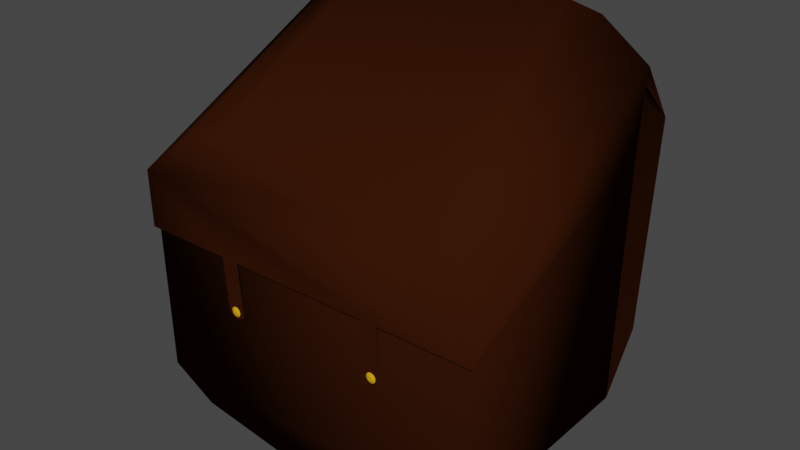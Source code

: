 # Source: backpack.blend  (saved by Blender 2.92.15; exported with 4.5.12 LTS)
import bpy
from mathutils import Matrix  # noqa: F401  (used for matrix-valued properties, if any)

bpy.ops.wm.read_factory_settings(use_empty=True)
scene = bpy.context.scene
scene.name = 'Scene'

# ---- collections
col_collection = bpy.data.collections.new('Collection'); scene.collection.children.link(col_collection)

# ---- materials (node trees are filled in below, after node groups)
mat_brown = bpy.data.materials.new('brown')
mat_brown.alpha_threshold = 0.0
mat_brown.use_transparent_shadow = False
mat_brown.line_color = (0.0, 0.0, 0.0, 1.0)
mat_metal = bpy.data.materials.new('metal')
mat_metal.use_transparent_shadow = False

# ---- material node trees
mat_brown.use_nodes = True; mat_brown.node_tree.nodes.clear()
_N = mat_brown.node_tree.nodes; _L = mat_brown.node_tree.links
n0 = _N.new('ShaderNodeOutputMaterial'); n0.name = 'Material Output'; n0.location = (300, 300)
n1 = _N.new('ShaderNodeBsdfPrincipled'); n1.name = 'Principled BSDF'; n1.location = (10, 300)
n1.distribution = 'GGX'
n1.subsurface_method = 'BURLEY'
n1.inputs[0].default_value = (0.03583, 0.008521, 0.001954, 1.0)
n1.inputs[2].default_value = 1.0
n1.inputs[3].default_value = 1.45
n1.inputs[13].default_value = 0.0
n1.inputs[27].default_value = (0.0, 0.0, 0.0, 1.0)
n1.inputs[28].default_value = 1.0
_L.new(n1.outputs[0], n0.inputs[0])
n0.is_active_output = True
mat_metal.use_nodes = True; mat_metal.node_tree.nodes.clear()
_N = mat_metal.node_tree.nodes; _L = mat_metal.node_tree.links
n0 = _N.new('ShaderNodeBsdfPrincipled'); n0.name = 'Principled BSDF'; n0.location = (10, 300)
n0.distribution = 'GGX'
n0.subsurface_method = 'BURLEY'
n0.inputs[0].default_value = (0.8, 0.3806, 0.0, 1.0)
n0.inputs[3].default_value = 1.45
n0.inputs[27].default_value = (0.0, 0.0, 0.0, 1.0)
n0.inputs[28].default_value = 1.0
n1 = _N.new('ShaderNodeOutputMaterial'); n1.name = 'Material Output'; n1.location = (300, 300)
_L.new(n0.outputs[0], n1.inputs[0])
n1.is_active_output = True

# ---- world
world_world = bpy.data.worlds.new('World'); scene.world = world_world
world_world.use_nodes = True; world_world.node_tree.nodes.clear()
_N = world_world.node_tree.nodes; _L = world_world.node_tree.links
n0 = _N.new('ShaderNodeOutputWorld'); n0.name = 'World Output'; n0.location = (300, 300)
n1 = _N.new('ShaderNodeBackground'); n1.name = 'Background'; n1.location = (10, 300)
n1.inputs[0].default_value = (0.05088, 0.05088, 0.05088, 1.0)
_L.new(n1.outputs[0], n0.inputs[0])
n0.is_active_output = True
world_world.color = (0.05088, 0.05088, 0.05088)
world_world.use_sun_shadow = False
world_world.sun_shadow_jitter_overblur = 0.0

# ---- meshes
me_plane = bpy.data.meshes.new('Plane')
me_plane.from_pydata([(-1.0, 1.0, 0.8402), (1.0, 1.0, 0.8402), (-0.7686, 1.181, 0.8126), (0.7686, 1.181, 0.8126), (-0.2449, 1.299, 0.7778), (0.2449, 1.299, 0.7778), (-1.0, 1.0, -0.398), (1.0, 1.0, -0.398), (-0.7686, 1.181, -0.3703), (0.7686, 1.181, -0.3703), (-0.2449, 1.299, -0.3356), (0.2449, 1.299, -0.3356), (-1.0, -0.04503, 0.8565), (1.0, -0.04503, 0.8565), (-1.013, -0.4461, -0.4225), (1.013, -0.4461, -0.4225), (-1.026, -0.1804, 0.8781), (1.026, -0.1804, 0.8781), (-0.7765, -0.3824, 0.8485), (0.7765, -0.3824, 0.8485), (-0.5845, -0.4417, 0.8109), (0.5845, -0.4417, 0.8109), (-1.026, -0.8352, -0.4359), (1.026, -0.8352, -0.4359), (-0.7765, -1.037, -0.4062), (0.7765, -1.037, -0.4062), (-0.5845, -1.096, -0.3686), (0.5845, -1.096, -0.3686), (-1.026, 0.1448, 0.8731), (1.026, 0.1448, 0.8731), (0.3976, 0.1448, 0.8731), (-0.4002, 0.1448, 0.8731), (0.5016, 0.1448, 0.8731), (-0.4994, 0.1448, 0.8731), (0.3976, 0.4559, 0.8529), (-0.4002, 0.4559, 0.8529), (0.5016, 0.4559, 0.8529), (-0.4994, 0.4559, 0.8529), (0.4118, 0.4765, 0.8529), (-0.4179, 0.473, 0.8529), (0.4875, 0.4765, 0.8529), (-0.4817, 0.473, 0.8529), (-0.438, 0.4816, 0.8529), (-0.4617, 0.4816, 0.8529), (0.4428, 0.4902, 0.8529), (0.4564, 0.4902, 0.8529), (0.4494, 0.4186, 0.8575), (0.4549, 0.4191, 0.8575), (0.4602, 0.4207, 0.8575), (0.4651, 0.4233, 0.8575), (0.4694, 0.4269, 0.8575), (0.473, 0.4312, 0.8575), (0.4756, 0.4361, 0.8575), (0.4772, 0.4414, 0.8575), (0.4777, 0.4469, 0.8575), (0.4772, 0.4524, 0.8575), (0.4756, 0.4578, 0.8575), (0.473, 0.4627, 0.8575), (0.4694, 0.467, 0.8575), (0.4651, 0.4705, 0.8575), (0.4602, 0.4731, 0.8575), (0.4549, 0.4747, 0.8575), (0.4494, 0.4753, 0.8575), (0.4438, 0.4747, 0.8575), (0.4385, 0.4731, 0.8575), (0.4336, 0.4705, 0.8575), (0.4293, 0.467, 0.8575), (0.4258, 0.4627, 0.8575), (0.4232, 0.4578, 0.8575), (0.4216, 0.4524, 0.8575), (0.421, 0.4469, 0.8575), (0.4216, 0.4414, 0.8575), (0.4232, 0.4361, 0.8575), (0.4258, 0.4312, 0.8575), (0.4293, 0.4269, 0.8575), (0.4336, 0.4233, 0.8575), (0.4385, 0.4207, 0.8575), (0.4438, 0.4191, 0.8575), (0.4494, 0.4336, 0.8651), (0.452, 0.4339, 0.8651), (0.4545, 0.4346, 0.8651), (0.4568, 0.4358, 0.8651), (0.4588, 0.4375, 0.8651), (0.4605, 0.4395, 0.8651), (0.4617, 0.4418, 0.8651), (0.4624, 0.4443, 0.8651), (0.4627, 0.4469, 0.8651), (0.4624, 0.4495, 0.8651), (0.4617, 0.452, 0.8651), (0.4605, 0.4543, 0.8651), (0.4588, 0.4563, 0.8651), (0.4568, 0.458, 0.8651), (0.4545, 0.4592, 0.8651), (0.452, 0.46, 0.8651), (0.4494, 0.4602, 0.8651), (0.4468, 0.46, 0.8651), (0.4443, 0.4592, 0.8651), (0.442, 0.458, 0.8651), (0.44, 0.4563, 0.8651), (0.4383, 0.4543, 0.8651), (0.4371, 0.452, 0.8651), (0.4363, 0.4495, 0.8651), (0.4361, 0.4469, 0.8651), (0.4363, 0.4443, 0.8651), (0.4371, 0.4418, 0.8651), (0.4383, 0.4395, 0.8651), (0.44, 0.4375, 0.8651), (0.442, 0.4358, 0.8651), (0.4443, 0.4346, 0.8651), (0.4468, 0.4339, 0.8651), (-0.4495, 0.4186, 0.8575), (-0.4439, 0.4191, 0.8575), (-0.4386, 0.4207, 0.8575), (-0.4337, 0.4233, 0.8575), (-0.4294, 0.4269, 0.8575), (-0.4259, 0.4312, 0.8575), (-0.4233, 0.4361, 0.8575), (-0.4217, 0.4414, 0.8575), (-0.4211, 0.4469, 0.8575), (-0.4217, 0.4524, 0.8575), (-0.4233, 0.4578, 0.8575), (-0.4259, 0.4627, 0.8575), (-0.4294, 0.467, 0.8575), (-0.4337, 0.4705, 0.8575), (-0.4386, 0.4731, 0.8575), (-0.4439, 0.4747, 0.8575), (-0.4495, 0.4753, 0.8575), (-0.455, 0.4747, 0.8575), (-0.4603, 0.4731, 0.8575), (-0.4652, 0.4705, 0.8575), (-0.4695, 0.467, 0.8575), (-0.473, 0.4627, 0.8575), (-0.4757, 0.4578, 0.8575), (-0.4773, 0.4524, 0.8575), (-0.4778, 0.4469, 0.8575), (-0.4773, 0.4414, 0.8575), (-0.4757, 0.4361, 0.8575), (-0.473, 0.4312, 0.8575), (-0.4695, 0.4269, 0.8575), (-0.4652, 0.4233, 0.8575), (-0.4603, 0.4207, 0.8575), (-0.455, 0.4191, 0.8575), (-0.4495, 0.4336, 0.8651), (-0.4469, 0.4339, 0.8651), (-0.4444, 0.4346, 0.8651), (-0.4421, 0.4358, 0.8651), (-0.44, 0.4375, 0.8651), (-0.4384, 0.4395, 0.8651), (-0.4372, 0.4418, 0.8651), (-0.4364, 0.4443, 0.8651), (-0.4361, 0.4469, 0.8651), (-0.4364, 0.4495, 0.8651), (-0.4372, 0.452, 0.8651), (-0.4384, 0.4543, 0.8651), (-0.44, 0.4563, 0.8651), (-0.4421, 0.458, 0.8651), (-0.4444, 0.4592, 0.8651), (-0.4469, 0.46, 0.8651), (-0.4495, 0.4602, 0.8651), (-0.4521, 0.46, 0.8651), (-0.4546, 0.4592, 0.8651), (-0.4569, 0.458, 0.8651), (-0.4589, 0.4563, 0.8651), (-0.4605, 0.4543, 0.8651), (-0.4618, 0.452, 0.8651), (-0.4625, 0.4495, 0.8651), (-0.4628, 0.4469, 0.8651), (-0.4625, 0.4443, 0.8651), (-0.4618, 0.4418, 0.8651), (-0.4605, 0.4395, 0.8651), (-0.4589, 0.4375, 0.8651), (-0.4569, 0.4358, 0.8651), (-0.4546, 0.4346, 0.8651), (-0.4521, 0.4339, 0.8651), (-1.0, 0.6785, -0.6232), (1.0, 0.6785, -0.6232), (-0.7686, 0.7965, -0.5956), (0.7686, 0.7965, -0.5956), (-1.026, -0.5173, -0.6611), (1.026, -0.5173, -0.6611), (-0.7765, -0.6489, -0.6315), (0.7765, -0.6489, -0.6315), (-1.0, 1.0, -0.398), (1.0, 1.0, -0.398), (-0.7686, 1.181, -0.3703), (0.7686, 1.181, -0.3703), (-1.026, -0.8352, -0.4359), (1.026, -0.8352, -0.4359), (-0.7765, -1.037, -0.4062), (0.7765, -1.037, -0.4062), (-1.0, 0.6785, -0.6232), (1.0, 0.6785, -0.6232), (-0.7686, 0.7965, -0.5956), (0.7686, 0.7965, -0.5956), (-1.026, -0.5173, -0.6611), (1.026, -0.5173, -0.6611), (-0.7765, -0.6489, -0.6315), (0.7765, -0.6489, -0.6315)], [], [(12, 13, 1, 0), (0, 1, 3, 2), (2, 3, 5, 4), (14, 6, 7, 15), (6, 8, 9, 7), (8, 10, 11, 9), (5, 11, 10, 4), (3, 9, 11, 5), (1, 7, 9, 3), (4, 10, 8, 2), (2, 8, 6, 0), (13, 15, 7, 1), (0, 6, 14, 12), (17, 16, 18, 19), (19, 18, 20, 21), (23, 25, 24, 22), (25, 27, 26, 24), (19, 25, 23, 17), (28, 14, 22, 16), (20, 26, 27, 21), (18, 24, 26, 20), (16, 22, 24, 18), (21, 27, 25, 19), (17, 23, 15, 29), (22, 14, 15, 23), (16, 17, 29, 32, 30, 31, 33, 28), (33, 31, 35, 37), (30, 32, 36, 34), (37, 35, 39, 41), (34, 36, 40, 38), (41, 39, 42, 43), (38, 40, 45, 44), (47, 46, 77, 76, 75, 74, 73, 72, 71, 70, 69, 68, 67, 66, 65, 64, 63, 62, 61, 60, 59, 58, 57, 56, 55, 54, 53, 52, 51, 50, 49, 48), (79, 80, 81, 82, 83, 84, 85, 86, 87, 88, 89, 90, 91, 92, 93, 94, 95, 96, 97, 98, 99, 100, 101, 102, 103, 104, 105, 106, 107, 108, 109, 78), (62, 63, 95, 94), (49, 50, 82, 81), (76, 77, 109, 108), (63, 64, 96, 95), (50, 51, 83, 82), (77, 46, 78, 109), (64, 65, 97, 96), (51, 52, 84, 83), (65, 66, 98, 97), (52, 53, 85, 84), (66, 67, 99, 98), (53, 54, 86, 85), (67, 68, 100, 99), (54, 55, 87, 86), (68, 69, 101, 100), (55, 56, 88, 87), (69, 70, 102, 101), (56, 57, 89, 88), (70, 71, 103, 102), (57, 58, 90, 89), (71, 72, 104, 103), (58, 59, 91, 90), (72, 73, 105, 104), (59, 60, 92, 91), (46, 47, 79, 78), (73, 74, 106, 105), (60, 61, 93, 92), (47, 48, 80, 79), (74, 75, 107, 106), (61, 62, 94, 93), (48, 49, 81, 80), (75, 76, 108, 107), (111, 110, 141, 140, 139, 138, 137, 136, 135, 134, 133, 132, 131, 130, 129, 128, 127, 126, 125, 124, 123, 122, 121, 120, 119, 118, 117, 116, 115, 114, 113, 112), (143, 144, 145, 146, 147, 148, 149, 150, 151, 152, 153, 154, 155, 156, 157, 158, 159, 160, 161, 162, 163, 164, 165, 166, 167, 168, 169, 170, 171, 172, 173, 142), (126, 127, 159, 158), (113, 114, 146, 145), (140, 141, 173, 172), (127, 128, 160, 159), (114, 115, 147, 146), (141, 110, 142, 173), (128, 129, 161, 160), (115, 116, 148, 147), (129, 130, 162, 161), (116, 117, 149, 148), (130, 131, 163, 162), (117, 118, 150, 149), (131, 132, 164, 163), (118, 119, 151, 150), (132, 133, 165, 164), (119, 120, 152, 151), (133, 134, 166, 165), (120, 121, 153, 152), (134, 135, 167, 166), (121, 122, 154, 153), (135, 136, 168, 167), (122, 123, 155, 154), (136, 137, 169, 168), (123, 124, 156, 155), (110, 111, 143, 142), (137, 138, 170, 169), (124, 125, 157, 156), (111, 112, 144, 143), (138, 139, 171, 170), (125, 126, 158, 157), (112, 113, 145, 144), (139, 140, 172, 171), (6, 8, 176, 174), (23, 25, 181, 179), (9, 7, 175, 177), (24, 22, 178, 180), (176, 180, 178, 174), (175, 179, 181, 177), (182, 190, 192, 184), (187, 195, 197, 189), (185, 193, 191, 183), (188, 196, 194, 186), (192, 190, 194, 196), (191, 193, 197, 195)])
me_plane.polygons.foreach_set('use_smooth', [1, 1, 1, 1, 1, 1, 1, 1, 1, 1, 1, 1, 1, 1, 1, 1, 1, 1, 1, 1, 1, 1, 1, 1, 1, 1, 1, 1, 1, 1, 1, 1, 0, 0, 0, 0, 0, 0, 0, 0, 0, 0, 0, 0, 0, 0, 0, 0, 0, 0, 0, 0, 0, 0, 0, 0, 0, 0, 0, 0, 0, 0, 0, 0, 0, 0, 0, 0, 0, 0, 0, 0, 0, 0, 0, 0, 0, 0, 0, 0, 0, 0, 0, 0, 0, 0, 0, 0, 0, 0, 0, 0, 0, 0, 0, 0, 0, 0, 0, 0, 1, 1, 1, 1, 1, 1, 1, 1, 1, 1, 1, 1])
me_plane.polygons.foreach_set('material_index', [0, 0, 0, 0, 0, 0, 0, 0, 0, 0, 0, 0, 0, 0, 0, 0, 0, 0, 0, 0, 0, 0, 0, 0, 0, 0, 0, 0, 0, 0, 0, 0, 1, 1, 1, 1, 1, 1, 1, 1, 1, 1, 1, 1, 1, 1, 1, 1, 1, 1, 1, 1, 1, 1, 1, 1, 1, 1, 1, 1, 1, 1, 1, 1, 1, 1, 1, 1, 1, 1, 1, 1, 1, 1, 1, 1, 1, 1, 1, 1, 1, 1, 1, 1, 1, 1, 1, 1, 1, 1, 1, 1, 1, 1, 1, 1, 1, 1, 1, 1, 0, 0, 0, 0, 0, 0, 0, 0, 0, 0, 0, 0])
_uv = me_plane.uv_layers.new(name='UVMap')
_uv.uv.foreach_set('vector', [0.0, 0.2327, 1.0, 0.2327, 1.0, 1.0, 0.0, 1.0, 0.0, 1.0, 1.0, 1.0, 1.0, 1.0, 0.0, 1.0, 0.0, 1.0, 1.0, 1.0, 1.0, 1.0, 0.0, 1.0, 0.0, 0.2327, 0.0, 1.0, 1.0, 1.0, 1.0, 0.2327, 0.0, 1.0, 0.0, 1.0, 1.0, 1.0, 1.0, 1.0, 0.0, 1.0, 0.0, 1.0, 1.0, 1.0, 1.0, 1.0, 1.0, 1.0, 1.0, 1.0, 0.0, 1.0, 0.0, 1.0, 1.0, 1.0, 1.0, 1.0, 1.0, 1.0, 1.0, 1.0, 1.0, 1.0, 1.0, 1.0, 1.0, 1.0, 1.0, 1.0, 0.0, 1.0, 0.0, 1.0, 0.0, 1.0, 0.0, 1.0, 0.0, 1.0, 0.0, 1.0, 0.0, 1.0, 0.0, 1.0, 1.0, 0.2327, 1.0, 0.2327, 1.0, 1.0, 1.0, 1.0, 0.0, 1.0, 0.0, 1.0, 0.0, 0.2327, 0.0, 0.2327, 1.0, 0.0, 0.0, 0.0, 0.0, 0.0, 1.0, 0.0, 1.0, 0.0, 0.0, 0.0, 0.0, 0.0, 1.0, 0.0, 1.0, 0.0, 1.0, 0.0, 0.0, 0.0, 0.0, 0.0, 1.0, 0.0, 1.0, 0.0, 0.0, 0.0, 0.0, 0.0, 1.0, 0.0, 1.0, 0.0, 1.0, 0.0, 1.0, 0.0, 0.0, 0.2327, 0.0, 0.2327, 0.0, 0.0, 0.0, 0.0, 0.0, 0.0, 0.0, 0.0, 1.0, 0.0, 1.0, 0.0, 0.0, 0.0, 0.0, 0.0, 0.0, 0.0, 0.0, 0.0, 0.0, 0.0, 0.0, 0.0, 0.0, 0.0, 0.0, 0.0, 1.0, 0.0, 1.0, 0.0, 1.0, 0.0, 1.0, 0.0, 1.0, 0.0, 1.0, 0.0, 1.0, 0.2327, 1.0, 0.2327, 0.0, 0.0, 0.0, 0.2327, 1.0, 0.2327, 1.0, 0.0, 0.0, 0.0, 1.0, 0.0, 1.0, 0.2327, 0.75, 0.2327, 0.716, 0.2327, 0.25, 0.2327, 0.2288, 0.2327, 0.0, 0.2327, 0.2288, 0.2327, 0.25, 0.2327, 0.25, 0.2327, 0.2288, 0.2327, 0.716, 0.2327, 0.75, 0.2327, 0.75, 0.2327, 0.716, 0.2327, 0.2288, 0.2327, 0.25, 0.2327, 0.25, 0.2327, 0.2288, 0.2327, 0.716, 0.2327, 0.75, 0.2327, 0.75, 0.2327, 0.716, 0.2327, 0.2288, 0.2327, 0.25, 0.2327, 0.25, 0.2327, 0.2288, 0.2327, 0.716, 0.2327, 0.75, 0.2327, 0.75, 0.2327, 0.716, 0.2327, 0.0, 0.0, 0.0, 0.0, 0.0, 0.0, 0.0, 0.0, 0.0, 0.0, 0.0, 0.0, 0.0, 0.0, 0.0, 0.0, 0.0, 0.0, 0.0, 0.0, 0.0, 0.0, 0.0, 0.0, 0.0, 0.0, 0.0, 0.0, 0.0, 0.0, 0.0, 0.0, 0.0, 0.0, 0.0, 0.0, 0.0, 0.0, 0.0, 0.0, 0.0, 0.0, 0.0, 0.0, 0.0, 0.0, 0.0, 0.0, 0.0, 0.0, 0.0, 0.0, 0.0, 0.0, 0.0, 0.0, 0.0, 0.0, 0.0, 0.0, 0.0, 0.0, 0.0, 0.0, 0.0, 0.0, 0.0, 0.0, 0.0, 0.0, 0.0, 0.0, 0.0, 0.0, 0.0, 0.0, 0.0, 0.0, 0.0, 0.0, 0.0, 0.0, 0.0, 0.0, 0.0, 0.0, 0.0, 0.0, 0.0, 0.0, 0.0, 0.0, 0.0, 0.0, 0.0, 0.0, 0.0, 0.0, 0.0, 0.0, 0.0, 0.0, 0.0, 0.0, 0.0, 0.0, 0.0, 0.0, 0.0, 0.0, 0.0, 0.0, 0.0, 0.0, 0.0, 0.0, 0.0, 0.0, 0.0, 0.0, 0.0, 0.0, 0.0, 0.0, 0.0, 0.0, 0.0, 0.0, 0.0, 0.0, 0.0, 0.0, 0.0, 0.0, 0.0, 0.0, 0.0, 0.0, 0.0, 0.0, 0.0, 0.0, 0.0, 0.0, 0.0, 0.0, 0.0, 0.0, 0.0, 0.0, 0.0, 0.0, 0.0, 0.0, 0.0, 0.0, 0.0, 0.0, 0.0, 0.0, 0.0, 0.0, 0.0, 0.0, 0.0, 0.0, 0.0, 0.0, 0.0, 0.0, 0.0, 0.0, 0.0, 0.0, 0.0, 0.0, 0.0, 0.0, 0.0, 0.0, 0.0, 0.0, 0.0, 0.0, 0.0, 0.0, 0.0, 0.0, 0.0, 0.0, 0.0, 0.0, 0.0, 0.0, 0.0, 0.0, 0.0, 0.0, 0.0, 0.0, 0.0, 0.0, 0.0, 0.0, 0.0, 0.0, 0.0, 0.0, 0.0, 0.0, 0.0, 0.0, 0.0, 0.0, 0.0, 0.0, 0.0, 0.0, 0.0, 0.0, 0.0, 0.0, 0.0, 0.0, 0.0, 0.0, 0.0, 0.0, 0.0, 0.0, 0.0, 0.0, 0.0, 0.0, 0.0, 0.0, 0.0, 0.0, 0.0, 0.0, 0.0, 0.0, 0.0, 0.0, 0.0, 0.0, 0.0, 0.0, 0.0, 0.0, 0.0, 0.0, 0.0, 0.0, 0.0, 0.0, 0.0, 0.0, 0.0, 0.0, 0.0, 0.0, 0.0, 0.0, 0.0, 0.0, 0.0, 0.0, 0.0, 0.0, 0.0, 0.0, 0.0, 0.0, 0.0, 0.0, 0.0, 0.0, 0.0, 0.0, 0.0, 0.0, 0.0, 0.0, 0.0, 0.0, 0.0, 0.0, 0.0, 0.0, 0.0, 0.0, 0.0, 0.0, 0.0, 0.0, 0.0, 0.0, 0.0, 0.0, 0.0, 0.0, 0.0, 0.0, 0.0, 0.0, 0.0, 0.0, 0.0, 0.0, 0.0, 0.0, 0.0, 0.0, 0.0, 0.0, 0.0, 0.0, 0.0, 0.0, 0.0, 0.0, 0.0, 0.0, 0.0, 0.0, 0.0, 0.0, 0.0, 0.0, 0.0, 0.0, 0.0, 0.0, 0.0, 0.0, 0.0, 0.0, 0.0, 0.0, 0.0, 0.0, 0.0, 0.0, 0.0, 0.0, 0.0, 0.0, 0.0, 0.0, 0.0, 0.0, 0.0, 0.0, 0.0, 0.0, 0.0, 0.0, 0.0, 0.0, 0.0, 0.0, 0.0, 0.0, 0.0, 0.0, 0.0, 0.0, 0.0, 0.0, 0.0, 0.0, 0.0, 0.0, 0.0, 0.0, 0.0, 0.0, 0.0, 0.0, 0.0, 0.0, 0.0, 0.0, 0.0, 0.0, 0.0, 0.0, 0.0, 0.0, 0.0, 0.0, 0.0, 0.0, 0.0, 0.0, 0.0, 0.0, 0.0, 0.0, 0.0, 0.0, 0.0, 0.0, 0.0, 0.0, 0.0, 0.0, 0.0, 0.0, 0.0, 0.0, 0.0, 0.0, 0.0, 0.0, 0.0, 0.0, 0.0, 0.0, 0.0, 0.0, 0.0, 0.0, 0.0, 0.0, 0.0, 0.0, 0.0, 0.0, 0.0, 0.0, 0.0, 0.0, 0.0, 0.0, 0.0, 0.0, 0.0, 0.0, 0.0, 0.0, 0.0, 0.0, 0.0, 0.0, 0.0, 0.0, 0.0, 0.0, 0.0, 0.0, 0.0, 0.0, 0.0, 0.0, 0.0, 0.0, 0.0, 0.0, 0.0, 0.0, 0.0, 0.0, 0.0, 0.0, 0.0, 0.0, 0.0, 0.0, 0.0, 0.0, 0.0, 0.0, 0.0, 0.0, 0.0, 0.0, 0.0, 0.0, 0.0, 0.0, 0.0, 0.0, 0.0, 0.0, 0.0, 0.0, 0.0, 0.0, 0.0, 0.0, 0.0, 0.0, 0.0, 0.0, 0.0, 0.0, 0.0, 0.0, 0.0, 0.0, 0.0, 0.0, 0.0, 0.0, 0.0, 0.0, 0.0, 0.0, 0.0, 0.0, 0.0, 0.0, 0.0, 0.0, 0.0, 0.0, 0.0, 0.0, 0.0, 0.0, 0.0, 0.0, 0.0, 0.0, 0.0, 0.0, 0.0, 0.0, 0.0, 0.0, 0.0, 0.0, 0.0, 0.0, 0.0, 0.0, 0.0, 0.0, 0.0, 0.0, 0.0, 0.0, 0.0, 0.0, 0.0, 0.0, 0.0, 0.0, 0.0, 0.0, 0.0, 0.0, 0.0, 0.0, 0.0, 0.0, 0.0, 0.0, 0.0, 0.0, 0.0, 0.0, 0.0, 0.0, 0.0, 0.0, 0.0, 0.0, 0.0, 0.0, 0.0, 0.0, 0.0, 0.0, 0.0, 0.0, 0.0, 0.0, 0.0, 0.0, 0.0, 0.0, 0.0, 0.0, 0.0, 0.0, 0.0, 0.0, 0.0, 0.0, 0.0, 0.0, 0.0, 0.0, 0.0, 0.0, 0.0, 0.0, 0.0, 0.0, 0.0, 0.0, 0.0, 0.0, 0.0, 0.0, 0.0, 0.0, 0.0, 0.0, 0.0, 0.0, 0.0, 0.0, 0.0, 0.0, 0.0, 0.0, 0.0, 0.0, 0.0, 0.0, 0.0, 0.0, 0.0, 0.0, 0.0, 0.0, 0.0, 0.0, 0.0, 0.0, 0.0, 0.0, 0.0, 0.0, 0.0, 0.0, 0.0, 0.0, 0.0, 0.0, 0.0, 0.0, 0.0, 0.0, 0.0, 0.0, 0.0, 0.0, 0.0, 0.0, 0.0, 0.0, 0.0, 0.0, 0.0, 0.0, 0.0, 0.0, 0.0, 0.0, 0.0, 0.0, 0.0, 0.0, 0.0, 0.0, 0.0, 0.0, 0.0, 0.0, 0.0, 0.0, 0.0, 0.0, 0.0, 0.0, 0.0, 0.0, 0.0, 0.0, 0.0, 0.0, 0.0, 0.0, 0.0, 0.0, 0.0, 0.0, 0.0, 0.0, 0.0, 0.0, 0.0, 0.0, 0.0, 0.0, 0.0, 0.0, 0.0, 0.0, 0.0, 0.0, 0.0, 0.0, 0.0, 0.0, 0.0, 0.0, 0.0, 0.0, 0.0, 0.0, 0.0, 0.0, 0.0, 0.0, 0.0, 0.0, 0.0, 0.0, 0.0, 0.0, 0.0, 0.0, 0.0, 0.0, 0.0, 0.0, 0.0, 0.0, 0.0, 0.0, 0.0, 0.0, 0.0, 0.0, 0.0, 0.0, 0.0, 0.0, 0.0, 0.0, 0.0, 0.0, 0.0, 0.0, 0.0, 0.0, 0.0, 0.0, 0.0, 0.0, 0.0, 0.0, 0.0, 0.0, 0.0, 0.0, 0.0, 0.0, 0.0, 0.0, 0.0, 0.0, 0.0, 1.0, 0.0, 1.0, 0.0, 1.0, 0.0, 1.0, 1.0, 0.0, 1.0, 0.0, 1.0, 0.0, 1.0, 0.0, 1.0, 1.0, 1.0, 1.0, 1.0, 1.0, 1.0, 1.0, 0.0, 0.0, 0.0, 0.0, 0.0, 0.0, 0.0, 0.0, 0.0, 1.0, 0.0, 0.0, 0.0, 0.0, 0.0, 1.0, 1.0, 1.0, 1.0, 0.0, 1.0, 0.0, 1.0, 1.0, 0.0, 1.0, 0.0, 1.0, 0.0, 1.0, 0.0, 1.0, 1.0, 0.0, 1.0, 0.0, 1.0, 0.0, 1.0, 0.0, 1.0, 1.0, 1.0, 1.0, 1.0, 1.0, 1.0, 1.0, 0.0, 0.0, 0.0, 0.0, 0.0, 0.0, 0.0, 0.0, 0.0, 1.0, 0.0, 1.0, 0.0, 0.0, 0.0, 0.0, 1.0, 1.0, 1.0, 1.0, 1.0, 0.0, 1.0, 0.0])
me_plane.materials.append(mat_brown)
me_plane.materials.append(mat_metal)
me_plane.use_remesh_fix_poles = True
me_plane.use_remesh_preserve_attributes = False
me_plane.use_mirror_vertex_groups = False
me_plane.update()

# ---- objects
ob_plane = bpy.data.objects.new('Plane', me_plane)

# ---- transforms, parenting, visibility, modifiers, constraints
ob_plane.location = (0.0, 0.0, 0.0)
ob_plane.rotation_euler = (1.571, 3.142, -8.742e-08)
ob_plane.lineart.crease_threshold = 0.0

# ---- collection membership
col_collection.objects.link(ob_plane)

# ---- scene / render settings (as saved in the file)
scene.frame_start = 1; scene.frame_end = 250; scene.frame_set(99)
scene.render.engine = 'BLENDER_EEVEE_NEXT'
scene.cycles.use_denoising = False
scene.cycles.samples = 128
scene.cycles.sampling_pattern = 'TABULATED_SOBOL'
scene.cycles.use_adaptive_sampling = False
scene.cycles.use_light_tree = False
scene.view_settings.view_transform = 'Filmic'
bpy.context.view_layer.update()

# ---- added for rendering (the .blend has no active camera and no usable light): camera, sun
cam_auto = bpy.data.cameras.new('AutoCamera')
cam_auto.lens = 50.0
cam_auto.sensor_width = 36.0
cam_auto.clip_end = 1000.0
ob_auto_camera = bpy.data.objects.new('AutoCamera', cam_auto)
scene.collection.objects.link(ob_auto_camera)
ob_auto_camera.location = (3.24762, -4.00564, 2.49668)
ob_auto_camera.rotation_euler = (1.09748, -7.21219e-08, 0.694738)
scene.camera = ob_auto_camera
light_auto_sun = bpy.data.lights.new('AutoSun', 'SUN')
light_auto_sun.energy = 3.0
light_auto_sun.angle = 0.0523599
ob_auto_sun = bpy.data.objects.new('AutoSun', light_auto_sun)
scene.collection.objects.link(ob_auto_sun)
ob_auto_sun.rotation_euler = (0.872665, 0.174533, 0.523599)
bpy.context.view_layer.update()
